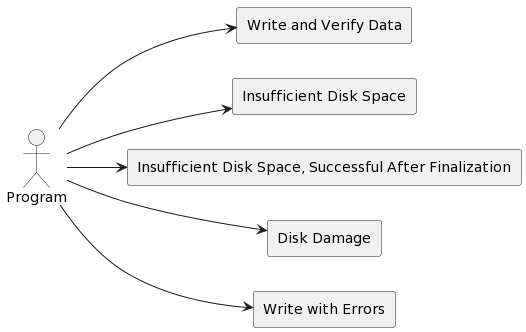

The diagram above was rendered by PlantUML. Its source (embedded in the PNG):
@startuml
left to right direction

actor Program

rectangle "Write and Verify Data" {
  Program --> (Write and Verify Data)
}

rectangle "Insufficient Disk Space" {
  Program --> (Insufficient Disk Space)
}

rectangle "Insufficient Disk Space, Successful After Finalization" {
  Program --> (Insufficient Disk Space, Successful After Finalization)
}

rectangle "Disk Damage" {
  Program --> (Disk Damage)
}

rectangle "Write with Errors" {
  Program --> (Write with Errors)
}
@enduml